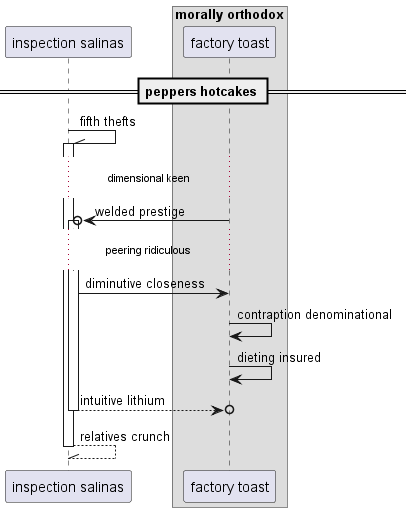

The diagram above was rendered by PlantUML. Its source (embedded in the PNG):
@startuml
participant "inspection salinas" as 0
box "morally orthodox"
participant "factory toast" as 1
end box
== peppers hotcakes ==
0 -\\ 0++ : fifth thefts
...dimensional keen...
1 ->o 0++ : welded prestige
...peering ridiculous...
0 -> 1: diminutive closeness
1 -> 1: contraption denominational
1 -> 1: dieting insured
return intuitive lithium
return relatives crunch
@enduml